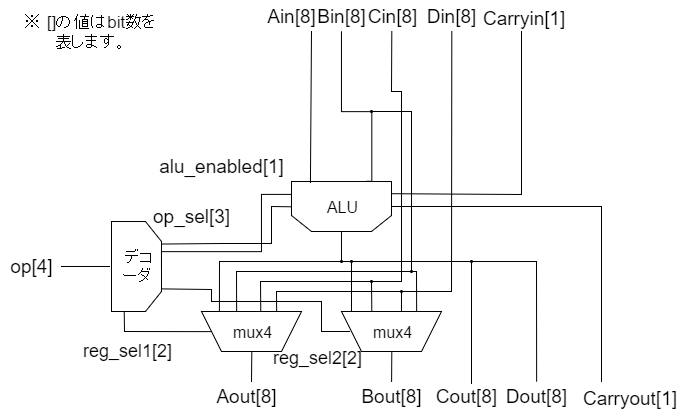

The diagram above was exported from draw.io. Its source (the exported page's mxGraphModel, read from the mxfile embedded in the PNG):
<mxGraphModel dx="989" dy="524" grid="1" gridSize="10" guides="1" tooltips="1" connect="1" arrows="1" fold="1" page="1" pageScale="1" pageWidth="826" pageHeight="1169" background="#ffffff" math="0" shadow="0">
  <root>
    <mxCell id="0" />
    <mxCell id="1" parent="0" />
    <mxCell id="2" value="&lt;font style=&quot;font-size: 16px&quot;&gt;ALU&lt;/font&gt;" style="shape=loopLimit;whiteSpace=wrap;html=1;direction=west;" vertex="1" parent="1">
      <mxGeometry x="350" y="230" width="100" height="50" as="geometry" />
    </mxCell>
    <mxCell id="3" value="&lt;font style=&quot;font-size: 16px&quot;&gt;&amp;nbsp;デコーダ&lt;/font&gt;" style="shape=loopLimit;whiteSpace=wrap;html=1;direction=south;" vertex="1" parent="1">
      <mxGeometry x="170" y="270" width="50" height="90" as="geometry" />
    </mxCell>
    <mxCell id="5" value="" style="endArrow=none;html=1;strokeColor=#000000;endFill=0;" edge="1" parent="1">
      <mxGeometry width="50" height="50" relative="1" as="geometry">
        <mxPoint x="120" y="315" as="sourcePoint" />
        <mxPoint x="168" y="315" as="targetPoint" />
      </mxGeometry>
    </mxCell>
    <mxCell id="7" value="" style="edgeStyle=segmentEdgeStyle;rounded=0;comic=0;strokeWidth=1;endArrow=none;html=1;fontFamily=Comic Sans MS;fontStyle=1;endFill=0;" edge="1" parent="1">
      <mxGeometry width="50" height="50" relative="1" as="geometry">
        <mxPoint x="220" y="315" as="sourcePoint" />
        <mxPoint x="350" y="243" as="targetPoint" />
        <Array as="points">
          <mxPoint x="220" y="300" />
          <mxPoint x="320" y="300" />
          <mxPoint x="320" y="243" />
        </Array>
      </mxGeometry>
    </mxCell>
    <mxCell id="9" value="" style="endArrow=none;html=1;strokeColor=#000000;strokeWidth=1;exitX=0.81;exitY=0.98;endFill=0;exitPerimeter=0;" edge="1" parent="1" source="2">
      <mxGeometry width="50" height="50" relative="1" as="geometry">
        <mxPoint x="10" y="60" as="sourcePoint" />
        <mxPoint x="370" y="80" as="targetPoint" />
      </mxGeometry>
    </mxCell>
    <mxCell id="10" value="" style="endArrow=none;html=1;strokeColor=#000000;strokeWidth=1;endFill=0;edgeStyle=orthogonalEdgeStyle;rounded=0;exitX=0.25;exitY=1;" edge="1" parent="1" source="2">
      <mxGeometry x="379" y="90" width="50" height="50" as="geometry">
        <mxPoint x="430" y="210" as="sourcePoint" />
        <mxPoint x="400" y="80" as="targetPoint" />
        <Array as="points">
          <mxPoint x="430" y="230" />
          <mxPoint x="430" y="160" />
          <mxPoint x="400" y="160" />
        </Array>
      </mxGeometry>
    </mxCell>
    <mxCell id="12" value="&lt;font style=&quot;font-size: 19px&quot;&gt;Ain[8]&lt;/font&gt;" style="text;html=1;strokeColor=none;fillColor=none;align=center;verticalAlign=middle;whiteSpace=wrap;overflow=hidden;" vertex="1" parent="1">
      <mxGeometry x="320" y="50" width="60" height="30" as="geometry" />
    </mxCell>
    <mxCell id="13" value="&lt;font style=&quot;font-size: 19px&quot;&gt;Bin[8]&lt;/font&gt;" style="text;html=1;strokeColor=none;fillColor=none;align=center;verticalAlign=middle;whiteSpace=wrap;overflow=hidden;" vertex="1" parent="1">
      <mxGeometry x="370" y="50" width="60" height="30" as="geometry" />
    </mxCell>
    <mxCell id="14" value="&lt;font style=&quot;font-size: 19px&quot;&gt;Cin[8]&lt;/font&gt;" style="text;html=1;strokeColor=none;fillColor=none;align=center;verticalAlign=middle;whiteSpace=wrap;overflow=hidden;" vertex="1" parent="1">
      <mxGeometry x="420" y="50" width="60" height="30" as="geometry" />
    </mxCell>
    <mxCell id="15" value="&lt;font style=&quot;font-size: 19px&quot;&gt;Din[8]&lt;/font&gt;" style="text;html=1;strokeColor=none;fillColor=none;align=center;verticalAlign=middle;whiteSpace=wrap;overflow=hidden;" vertex="1" parent="1">
      <mxGeometry x="480" y="50" width="60" height="30" as="geometry" />
    </mxCell>
    <mxCell id="16" value="" style="endArrow=none;html=1;strokeColor=#000000;strokeWidth=1;exitX=0.5;exitY=1;entryX=0.41;entryY=0.95;rounded=0;endFill=0;entryPerimeter=0;" edge="1" parent="1" source="14" target="17">
      <mxGeometry width="50" height="50" relative="1" as="geometry">
        <mxPoint x="10" y="60" as="sourcePoint" />
        <mxPoint x="280" y="330" as="targetPoint" />
        <Array as="points">
          <mxPoint x="450" y="140" />
          <mxPoint x="460" y="140" />
          <mxPoint x="460" y="330" />
          <mxPoint x="319" y="330" />
        </Array>
      </mxGeometry>
    </mxCell>
    <mxCell id="17" value="&lt;font style=&quot;font-size: 16px&quot;&gt;mux4&lt;/font&gt;" style="shape=trapezoid;whiteSpace=wrap;html=1;direction=west;" vertex="1" parent="1">
      <mxGeometry x="260" y="360" width="100" height="40" as="geometry" />
    </mxCell>
    <mxCell id="18" value="" style="endArrow=none;html=1;strokeColor=#000000;strokeWidth=1;exitX=0.5;exitY=0;entryX=0.82;entryY=1;entryPerimeter=0;endFill=0;rounded=0;" edge="1" parent="1" source="2" target="17">
      <mxGeometry width="50" height="50" relative="1" as="geometry">
        <mxPoint x="10" y="60" as="sourcePoint" />
        <mxPoint x="60" y="10" as="targetPoint" />
        <Array as="points">
          <mxPoint x="400" y="310" />
          <mxPoint x="278" y="310" />
        </Array>
      </mxGeometry>
    </mxCell>
    <mxCell id="20" value="" style="endArrow=none;html=1;strokeColor=#000000;strokeWidth=1;exitX=0.5;exitY=1;entryX=0.25;entryY=1;rounded=0;endFill=0;" edge="1" parent="1" source="15" target="17">
      <mxGeometry width="50" height="50" relative="1" as="geometry">
        <mxPoint x="10" y="60" as="sourcePoint" />
        <mxPoint x="60" y="10" as="targetPoint" />
        <Array as="points">
          <mxPoint x="510" y="340" />
          <mxPoint x="335" y="340" />
        </Array>
      </mxGeometry>
    </mxCell>
    <mxCell id="23" value="" style="endArrow=none;html=1;strokeColor=#000000;strokeWidth=1;endFill=0;entryX=0.5;entryY=0;" edge="1" parent="1" target="17">
      <mxGeometry x="379" y="90" width="50" height="50" as="geometry">
        <mxPoint x="310" y="430" as="sourcePoint" />
        <mxPoint x="380" y="90" as="targetPoint" />
      </mxGeometry>
    </mxCell>
    <mxCell id="24" value="&lt;font style=&quot;font-size: 19px&quot;&gt;Aout[8]&lt;/font&gt;" style="text;html=1;strokeColor=none;fillColor=none;align=center;verticalAlign=middle;whiteSpace=wrap;overflow=hidden;" vertex="1" parent="1">
      <mxGeometry x="270" y="430" width="70" height="30" as="geometry" />
    </mxCell>
    <mxCell id="25" value="&lt;font style=&quot;font-size: 16px&quot;&gt;mux4&lt;/font&gt;" style="shape=trapezoid;whiteSpace=wrap;html=1;direction=west;" vertex="1" parent="1">
      <mxGeometry x="400" y="360" width="100" height="40" as="geometry" />
    </mxCell>
    <mxCell id="27" value="" style="endArrow=none;html=1;strokeColor=#000000;strokeWidth=1;endFill=0;rounded=0;startSize=2;startArrow=oval;startFill=1;" edge="1" parent="1">
      <mxGeometry x="379" y="90" width="50" height="50" as="geometry">
        <mxPoint x="400" y="310" as="sourcePoint" />
        <mxPoint x="520" y="310" as="targetPoint" />
        <Array as="points">
          <mxPoint x="415" y="310" />
        </Array>
      </mxGeometry>
    </mxCell>
    <mxCell id="28" value="" style="endArrow=oval;html=1;strokeColor=#000000;strokeWidth=1;endFill=1;startSize=2;startArrow=none;startFill=0;endSize=2;exitX=0.7;exitY=1;exitPerimeter=0;" edge="1" parent="1" source="25">
      <mxGeometry x="379" y="90" width="50" height="50" as="geometry">
        <mxPoint x="430" y="361" as="sourcePoint" />
        <mxPoint x="430" y="330" as="targetPoint" />
      </mxGeometry>
    </mxCell>
    <mxCell id="29" value="" style="endArrow=none;html=1;strokeColor=#000000;strokeWidth=1;rounded=0;endFill=0;startArrow=oval;startFill=1;endSize=1;startSize=2;entryX=0.652;entryY=1.01;entryPerimeter=0;" edge="1" parent="1" target="17">
      <mxGeometry width="50" height="50" relative="1" as="geometry">
        <mxPoint x="430" y="160" as="sourcePoint" />
        <mxPoint x="305.33333333333337" y="360" as="targetPoint" />
        <Array as="points">
          <mxPoint x="470" y="160" />
          <mxPoint x="470" y="320" />
          <mxPoint x="295" y="320" />
        </Array>
      </mxGeometry>
    </mxCell>
    <mxCell id="31" value="" style="endArrow=oval;html=1;strokeColor=#000000;strokeWidth=1;endFill=1;exitX=0.4;exitY=1;endSize=2;exitPerimeter=0;" edge="1" parent="1" source="25">
      <mxGeometry x="379.20000000000005" y="90" width="50" height="50" as="geometry">
        <mxPoint x="379.20000000000005" y="241.20000000000005" as="sourcePoint" />
        <mxPoint x="460" y="340" as="targetPoint" />
      </mxGeometry>
    </mxCell>
    <mxCell id="32" value="" style="endArrow=oval;html=1;strokeColor=#000000;strokeWidth=1;exitX=0.25;exitY=1;endFill=1;rounded=0;endSize=2;" edge="1" parent="1" source="25">
      <mxGeometry x="389.20000000000005" y="100" width="50" height="50" as="geometry">
        <mxPoint x="389.20000000000005" y="251.20000000000005" as="sourcePoint" />
        <mxPoint x="470" y="320" as="targetPoint" />
        <Array as="points">
          <mxPoint x="475" y="320" />
        </Array>
      </mxGeometry>
    </mxCell>
    <mxCell id="33" value="&lt;font style=&quot;font-size: 19px&quot;&gt;Bout[8]&lt;/font&gt;" style="text;html=1;strokeColor=none;fillColor=none;align=center;verticalAlign=middle;whiteSpace=wrap;overflow=hidden;" vertex="1" parent="1">
      <mxGeometry x="410" y="430" width="80" height="30" as="geometry" />
    </mxCell>
    <mxCell id="34" value="" style="endArrow=none;html=1;strokeColor=#000000;strokeWidth=1;endFill=0;entryX=0.5;entryY=0;" edge="1" parent="1" source="33" target="25">
      <mxGeometry x="389" y="100" width="50" height="50" as="geometry">
        <mxPoint x="320" y="440" as="sourcePoint" />
        <mxPoint x="320" y="410" as="targetPoint" />
      </mxGeometry>
    </mxCell>
    <mxCell id="37" value="&lt;font style=&quot;font-size: 19px&quot;&gt;Cout[8]&lt;/font&gt;" style="text;html=1;strokeColor=none;fillColor=none;align=center;verticalAlign=middle;whiteSpace=wrap;overflow=hidden;" vertex="1" parent="1">
      <mxGeometry x="490" y="430" width="70" height="30" as="geometry" />
    </mxCell>
    <mxCell id="38" value="&lt;font style=&quot;font-size: 19px&quot;&gt;Dout[8]&lt;/font&gt;" style="text;html=1;strokeColor=none;fillColor=none;align=center;verticalAlign=middle;whiteSpace=wrap;overflow=hidden;" vertex="1" parent="1">
      <mxGeometry x="560" y="430" width="70" height="30" as="geometry" />
    </mxCell>
    <mxCell id="39" value="" style="endArrow=oval;html=1;strokeColor=#000000;strokeWidth=1;endFill=1;endSize=2;" edge="1" parent="1">
      <mxGeometry x="389" y="100" width="50" height="50" as="geometry">
        <mxPoint x="410" y="360" as="sourcePoint" />
        <mxPoint x="410" y="310" as="targetPoint" />
      </mxGeometry>
    </mxCell>
    <mxCell id="40" value="" style="endArrow=none;html=1;strokeColor=#000000;strokeWidth=1;endFill=0;exitX=0.5;exitY=0;rounded=0;" edge="1" parent="1" source="38">
      <mxGeometry x="389" y="100" width="50" height="50" as="geometry">
        <mxPoint x="320" y="440" as="sourcePoint" />
        <mxPoint x="520" y="310" as="targetPoint" />
        <Array as="points">
          <mxPoint x="595" y="310" />
        </Array>
      </mxGeometry>
    </mxCell>
    <mxCell id="41" value="" style="endArrow=oval;html=1;strokeColor=#000000;strokeWidth=1;endFill=1;endSize=2;" edge="1" parent="1">
      <mxGeometry x="389" y="100" width="50" height="50" as="geometry">
        <mxPoint x="530" y="432" as="sourcePoint" />
        <mxPoint x="530" y="310" as="targetPoint" />
      </mxGeometry>
    </mxCell>
    <mxCell id="42" value="" style="endArrow=none;html=1;strokeColor=#000000;strokeWidth=1;endFill=0;entryX=1;entryY=0.75;exitX=0.9;exitY=0.489;rounded=0;exitPerimeter=0;" edge="1" parent="1" source="17" target="3">
      <mxGeometry x="389" y="100" width="50" height="50" as="geometry">
        <mxPoint x="320" y="440" as="sourcePoint" />
        <mxPoint x="320" y="410" as="targetPoint" />
        <Array as="points">
          <mxPoint x="183" y="380" />
        </Array>
      </mxGeometry>
    </mxCell>
    <mxCell id="43" value="" style="endArrow=none;html=1;strokeColor=#000000;strokeWidth=1;endFill=0;entryX=0.75;entryY=0;rounded=0;" edge="1" parent="1" target="3">
      <mxGeometry x="399" y="110" width="50" height="50" as="geometry">
        <mxPoint x="408" y="380" as="sourcePoint" />
        <mxPoint x="330" y="420" as="targetPoint" />
        <Array as="points">
          <mxPoint x="380" y="380" />
          <mxPoint x="380" y="350" />
          <mxPoint x="270" y="350" />
          <mxPoint x="270" y="338" />
        </Array>
      </mxGeometry>
    </mxCell>
    <mxCell id="44" value="" style="endArrow=none;html=1;strokeColor=#000000;strokeWidth=1;endFill=0;entryX=0.25;entryY=0;exitX=1;exitY=0.5;rounded=0;" edge="1" parent="1" source="2" target="3">
      <mxGeometry x="389" y="100" width="50" height="50" as="geometry">
        <mxPoint x="320" y="440" as="sourcePoint" />
        <mxPoint x="320" y="420" as="targetPoint" />
        <Array as="points">
          <mxPoint x="330" y="255" />
          <mxPoint x="330" y="292" />
          <mxPoint x="280" y="292" />
        </Array>
      </mxGeometry>
    </mxCell>
    <mxCell id="45" value="&lt;font style=&quot;font-size: 19px&quot;&gt;op[4]&lt;/font&gt;" style="text;html=1;strokeColor=none;fillColor=none;align=center;verticalAlign=middle;whiteSpace=wrap;overflow=hidden;" vertex="1" parent="1">
      <mxGeometry x="60" y="300" width="60" height="30" as="geometry" />
    </mxCell>
    <mxCell id="46" value="&lt;span style=&quot;font-size: 19px ; line-height: 22.8px&quot;&gt;op_sel[3]&lt;/span&gt;" style="text;html=1;strokeColor=none;fillColor=none;align=center;verticalAlign=middle;whiteSpace=wrap;overflow=hidden;" vertex="1" parent="1">
      <mxGeometry x="210" y="250" width="80" height="30" as="geometry" />
    </mxCell>
    <mxCell id="47" value="&lt;span style=&quot;font-size: 19px ; line-height: 22.8px&quot;&gt;alu_enabled[1]&lt;/span&gt;" style="text;html=1;strokeColor=none;fillColor=none;align=center;verticalAlign=middle;whiteSpace=wrap;overflow=hidden;" vertex="1" parent="1">
      <mxGeometry x="210" y="200" width="140" height="30" as="geometry" />
    </mxCell>
    <mxCell id="49" value="&lt;span style=&quot;line-height: 22.8px&quot;&gt;&lt;font style=&quot;font-size: 18px&quot;&gt;reg_sel1[2]&lt;/font&gt;&lt;/span&gt;" style="text;html=1;strokeColor=none;fillColor=none;align=center;verticalAlign=middle;whiteSpace=wrap;overflow=hidden;" vertex="1" parent="1">
      <mxGeometry x="120" y="385" width="130" height="30" as="geometry" />
    </mxCell>
    <mxCell id="50" value="&lt;font style=&quot;font-size: 18px&quot;&gt;reg_sel2[2]&lt;/font&gt;" style="text;html=1;" vertex="1" parent="1">
      <mxGeometry x="330" y="390" width="100" height="30" as="geometry" />
    </mxCell>
    <mxCell id="53" value="&lt;font style=&quot;font-size: 17px&quot;&gt;※ []の値はbit数を表します。&lt;/font&gt;" style="text;html=1;strokeColor=none;fillColor=none;align=center;verticalAlign=middle;whiteSpace=wrap;overflow=hidden;" vertex="1" parent="1">
      <mxGeometry x="80" y="58" width="140" height="45" as="geometry" />
    </mxCell>
    <mxCell id="54" value="" style="endArrow=none;html=1;strokeColor=#000000;endFill=0;exitX=0;exitY=0.75;rounded=0;" edge="1" parent="1" source="2">
      <mxGeometry x="130" y="325" width="50" height="50" as="geometry">
        <mxPoint x="130" y="325" as="sourcePoint" />
        <mxPoint x="580" y="80" as="targetPoint" />
        <Array as="points">
          <mxPoint x="580" y="243" />
        </Array>
      </mxGeometry>
    </mxCell>
    <mxCell id="55" value="" style="endArrow=none;html=1;strokeColor=#000000;endFill=0;rounded=0;" edge="1" parent="1">
      <mxGeometry x="100" y="338" width="50" height="50" as="geometry">
        <mxPoint x="450" y="255" as="sourcePoint" />
        <mxPoint x="660" y="430" as="targetPoint" />
        <Array as="points">
          <mxPoint x="660" y="255" />
        </Array>
      </mxGeometry>
    </mxCell>
    <mxCell id="56" value="&lt;font style=&quot;font-size: 19px&quot;&gt;Carryout[1]&lt;/font&gt;" style="text;html=1;" vertex="1" parent="1">
      <mxGeometry x="640" y="430" width="90" height="30" as="geometry" />
    </mxCell>
    <mxCell id="57" value="&lt;font style=&quot;font-size: 19px&quot;&gt;Carryin[1]&lt;/font&gt;" style="text;html=1;" vertex="1" parent="1">
      <mxGeometry x="540" y="50" width="90" height="30" as="geometry" />
    </mxCell>
  </root>
</mxGraphModel>